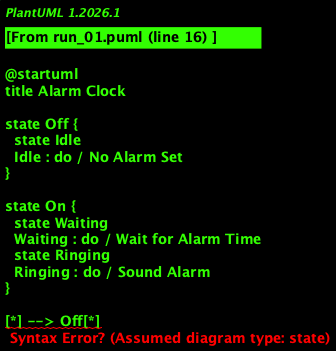

The diagram above was rendered by PlantUML. Its source (embedded in the PNG):
@startuml
title Alarm Clock

state Off {
  state Idle
  Idle : do / No Alarm Set
}

state On {
  state Waiting
  Waiting : do / Wait for Alarm Time
  state Ringing
  Ringing : do / Sound Alarm
}

[*] --> Off[*]

Off --> On : [Alarm Set]
On --> Waiting : [Alarm Time Reached]
Waiting --> Ringing : [Alarm Time Reached]
Ringing --> On : [Stop Alarm]

On --> Off : [Next Scheduled Alarm Time]

@enduml